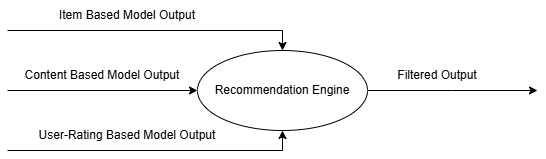

The diagram above was exported from draw.io. Its source (the exported page's mxGraphModel, read from the mxfile embedded in the PNG):
<mxGraphModel dx="1044" dy="527" grid="1" gridSize="10" guides="1" tooltips="1" connect="1" arrows="1" fold="1" page="1" pageScale="1" pageWidth="1100" pageHeight="850" math="0" shadow="0">
  <root>
    <mxCell id="0" />
    <mxCell id="1" parent="0" />
    <mxCell id="5WP7hTpbV08qZy7dmdCc-9" style="edgeStyle=orthogonalEdgeStyle;rounded=0;orthogonalLoop=1;jettySize=auto;html=1;exitX=1;exitY=0.5;exitDx=0;exitDy=0;" edge="1" parent="1" source="5WP7hTpbV08qZy7dmdCc-1">
      <mxGeometry relative="1" as="geometry">
        <mxPoint x="780" y="260" as="targetPoint" />
      </mxGeometry>
    </mxCell>
    <mxCell id="5WP7hTpbV08qZy7dmdCc-1" value="Recommendation Engine" style="ellipse;whiteSpace=wrap;html=1;" vertex="1" parent="1">
      <mxGeometry x="440" y="220" width="170" height="80" as="geometry" />
    </mxCell>
    <mxCell id="5WP7hTpbV08qZy7dmdCc-3" value="" style="endArrow=classic;html=1;rounded=0;entryX=0.5;entryY=0;entryDx=0;entryDy=0;" edge="1" parent="1" target="5WP7hTpbV08qZy7dmdCc-1">
      <mxGeometry width="50" height="50" relative="1" as="geometry">
        <mxPoint x="250" y="200" as="sourcePoint" />
        <mxPoint x="410" y="200" as="targetPoint" />
        <Array as="points">
          <mxPoint x="525" y="200" />
        </Array>
      </mxGeometry>
    </mxCell>
    <mxCell id="5WP7hTpbV08qZy7dmdCc-4" value="" style="endArrow=classic;html=1;rounded=0;entryX=0.5;entryY=1;entryDx=0;entryDy=0;" edge="1" parent="1" target="5WP7hTpbV08qZy7dmdCc-1">
      <mxGeometry width="50" height="50" relative="1" as="geometry">
        <mxPoint x="250" y="320" as="sourcePoint" />
        <mxPoint x="525" y="340" as="targetPoint" />
        <Array as="points">
          <mxPoint x="525" y="320" />
        </Array>
      </mxGeometry>
    </mxCell>
    <mxCell id="5WP7hTpbV08qZy7dmdCc-5" value="" style="endArrow=classic;html=1;rounded=0;entryX=0;entryY=0.5;entryDx=0;entryDy=0;" edge="1" parent="1" target="5WP7hTpbV08qZy7dmdCc-1">
      <mxGeometry width="50" height="50" relative="1" as="geometry">
        <mxPoint x="250" y="260" as="sourcePoint" />
        <mxPoint x="560" y="250" as="targetPoint" />
      </mxGeometry>
    </mxCell>
    <mxCell id="5WP7hTpbV08qZy7dmdCc-6" value="Content Based Model Output" style="text;html=1;align=center;verticalAlign=middle;whiteSpace=wrap;rounded=0;" vertex="1" parent="1">
      <mxGeometry x="260" y="230" width="170" height="30" as="geometry" />
    </mxCell>
    <mxCell id="5WP7hTpbV08qZy7dmdCc-7" value="User-Rating Based Model Output" style="text;html=1;align=center;verticalAlign=middle;whiteSpace=wrap;rounded=0;" vertex="1" parent="1">
      <mxGeometry x="280" y="290" width="180" height="30" as="geometry" />
    </mxCell>
    <mxCell id="5WP7hTpbV08qZy7dmdCc-8" value="Item Based Model Output" style="text;html=1;align=center;verticalAlign=middle;whiteSpace=wrap;rounded=0;" vertex="1" parent="1">
      <mxGeometry x="280" y="170" width="180" height="30" as="geometry" />
    </mxCell>
    <mxCell id="5WP7hTpbV08qZy7dmdCc-10" value="Filtered Output" style="text;html=1;align=center;verticalAlign=middle;whiteSpace=wrap;rounded=0;" vertex="1" parent="1">
      <mxGeometry x="590" y="230" width="180" height="30" as="geometry" />
    </mxCell>
  </root>
</mxGraphModel>